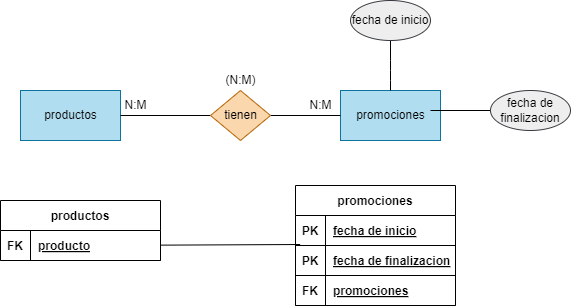

The diagram above was exported from draw.io. Its source (the exported page's mxGraphModel, read from the mxfile embedded in the PNG):
<mxGraphModel dx="746" dy="611" grid="1" gridSize="10" guides="1" tooltips="1" connect="1" arrows="1" fold="1" page="1" pageScale="1" pageWidth="850" pageHeight="1100" math="0" shadow="0">
  <root>
    <mxCell id="0" />
    <mxCell id="1" parent="0" />
    <mxCell id="22" value="productos" style="html=1;dashed=0;whitespace=wrap;fillColor=#b1ddf0;strokeColor=#10739e;" vertex="1" parent="1">
      <mxGeometry x="180" y="170" width="100" height="50" as="geometry" />
    </mxCell>
    <mxCell id="23" value="promociones" style="html=1;dashed=0;whitespace=wrap;fillColor=#b1ddf0;strokeColor=#10739e;" vertex="1" parent="1">
      <mxGeometry x="500" y="170" width="100" height="50" as="geometry" />
    </mxCell>
    <mxCell id="24" style="edgeStyle=none;html=1;entryX=0;entryY=0.5;entryDx=0;entryDy=0;endArrow=none;endFill=0;" edge="1" parent="1" source="26" target="23">
      <mxGeometry relative="1" as="geometry" />
    </mxCell>
    <mxCell id="25" style="edgeStyle=none;html=1;entryX=1;entryY=0.5;entryDx=0;entryDy=0;endArrow=none;endFill=0;" edge="1" parent="1" source="26" target="22">
      <mxGeometry relative="1" as="geometry" />
    </mxCell>
    <mxCell id="26" value="tienen" style="shape=rhombus;html=1;dashed=0;whitespace=wrap;perimeter=rhombusPerimeter;fillColor=#fad7ac;strokeColor=#b46504;" vertex="1" parent="1">
      <mxGeometry x="370" y="170" width="60" height="50" as="geometry" />
    </mxCell>
    <mxCell id="27" value="N:M" style="text;html=1;align=center;verticalAlign=middle;resizable=0;points=[];autosize=1;strokeColor=none;fillColor=none;" vertex="1" parent="1">
      <mxGeometry x="270" y="170" width="50" height="30" as="geometry" />
    </mxCell>
    <mxCell id="28" value="N:M" style="text;html=1;align=center;verticalAlign=middle;resizable=0;points=[];autosize=1;strokeColor=none;fillColor=none;" vertex="1" parent="1">
      <mxGeometry x="455" y="170" width="50" height="30" as="geometry" />
    </mxCell>
    <mxCell id="29" value="(N:M)" style="text;html=1;align=center;verticalAlign=middle;resizable=0;points=[];autosize=1;strokeColor=none;fillColor=none;" vertex="1" parent="1">
      <mxGeometry x="375" y="145" width="50" height="30" as="geometry" />
    </mxCell>
    <mxCell id="30" style="edgeStyle=none;html=1;entryX=0.9;entryY=0.4;entryDx=0;entryDy=0;entryPerimeter=0;endArrow=none;endFill=0;" edge="1" parent="1" target="23">
      <mxGeometry relative="1" as="geometry">
        <mxPoint x="650" y="190" as="sourcePoint" />
      </mxGeometry>
    </mxCell>
    <mxCell id="32" style="edgeStyle=none;html=1;entryX=0.5;entryY=0;entryDx=0;entryDy=0;endArrow=none;endFill=0;" edge="1" parent="1" source="33" target="23">
      <mxGeometry relative="1" as="geometry">
        <Array as="points">
          <mxPoint x="550" y="150" />
        </Array>
      </mxGeometry>
    </mxCell>
    <mxCell id="33" value="fecha de inicio" style="ellipse;whiteSpace=wrap;html=1;align=center;fillColor=#eeeeee;strokeColor=#36393d;" vertex="1" parent="1">
      <mxGeometry x="510" y="80" width="80" height="40" as="geometry" />
    </mxCell>
    <mxCell id="35" value="productos" style="shape=table;startSize=30;container=1;collapsible=1;childLayout=tableLayout;fixedRows=1;rowLines=0;fontStyle=1;align=center;resizeLast=1;" vertex="1" parent="1">
      <mxGeometry x="160" y="280" width="160" height="60" as="geometry" />
    </mxCell>
    <mxCell id="36" value="" style="shape=tableRow;horizontal=0;startSize=0;swimlaneHead=0;swimlaneBody=0;fillColor=none;collapsible=0;dropTarget=0;points=[[0,0.5],[1,0.5]];portConstraint=eastwest;top=0;left=0;right=0;bottom=1;" vertex="1" parent="35">
      <mxGeometry y="30" width="160" height="30" as="geometry" />
    </mxCell>
    <mxCell id="37" value="FK" style="shape=partialRectangle;connectable=0;fillColor=none;top=0;left=0;bottom=0;right=0;fontStyle=1;overflow=hidden;" vertex="1" parent="36">
      <mxGeometry width="30" height="30" as="geometry">
        <mxRectangle width="30" height="30" as="alternateBounds" />
      </mxGeometry>
    </mxCell>
    <mxCell id="38" value="producto" style="shape=partialRectangle;connectable=0;fillColor=none;top=0;left=0;bottom=0;right=0;align=left;spacingLeft=6;fontStyle=5;overflow=hidden;" vertex="1" parent="36">
      <mxGeometry x="30" width="130" height="30" as="geometry">
        <mxRectangle width="130" height="30" as="alternateBounds" />
      </mxGeometry>
    </mxCell>
    <mxCell id="44" value="promociones" style="shape=table;startSize=30;container=1;collapsible=1;childLayout=tableLayout;fixedRows=1;rowLines=0;fontStyle=1;align=center;resizeLast=1;" vertex="1" parent="1">
      <mxGeometry x="455" y="265" width="160" height="120" as="geometry" />
    </mxCell>
    <mxCell id="45" value="" style="shape=tableRow;horizontal=0;startSize=0;swimlaneHead=0;swimlaneBody=0;fillColor=none;collapsible=0;dropTarget=0;points=[[0,0.5],[1,0.5]];portConstraint=eastwest;top=0;left=0;right=0;bottom=1;" vertex="1" parent="44">
      <mxGeometry y="30" width="160" height="30" as="geometry" />
    </mxCell>
    <mxCell id="46" value="PK" style="shape=partialRectangle;connectable=0;fillColor=none;top=0;left=0;bottom=0;right=0;fontStyle=1;overflow=hidden;" vertex="1" parent="45">
      <mxGeometry width="30" height="30" as="geometry">
        <mxRectangle width="30" height="30" as="alternateBounds" />
      </mxGeometry>
    </mxCell>
    <mxCell id="47" value="fecha de inicio" style="shape=partialRectangle;connectable=0;fillColor=none;top=0;left=0;bottom=0;right=0;align=left;spacingLeft=6;fontStyle=5;overflow=hidden;" vertex="1" parent="45">
      <mxGeometry x="30" width="130" height="30" as="geometry">
        <mxRectangle width="130" height="30" as="alternateBounds" />
      </mxGeometry>
    </mxCell>
    <mxCell id="48" value="" style="shape=tableRow;horizontal=0;startSize=0;swimlaneHead=0;swimlaneBody=0;fillColor=none;collapsible=0;dropTarget=0;points=[[0,0.5],[1,0.5]];portConstraint=eastwest;top=0;left=0;right=0;bottom=1;" vertex="1" parent="44">
      <mxGeometry y="60" width="160" height="30" as="geometry" />
    </mxCell>
    <mxCell id="49" value="PK" style="shape=partialRectangle;connectable=0;fillColor=none;top=0;left=0;bottom=0;right=0;fontStyle=1;overflow=hidden;" vertex="1" parent="48">
      <mxGeometry width="30" height="30" as="geometry">
        <mxRectangle width="30" height="30" as="alternateBounds" />
      </mxGeometry>
    </mxCell>
    <mxCell id="50" value="fecha de finalizacion" style="shape=partialRectangle;connectable=0;fillColor=none;top=0;left=0;bottom=0;right=0;align=left;spacingLeft=6;fontStyle=5;overflow=hidden;" vertex="1" parent="48">
      <mxGeometry x="30" width="130" height="30" as="geometry">
        <mxRectangle width="130" height="30" as="alternateBounds" />
      </mxGeometry>
    </mxCell>
    <mxCell id="59" value="" style="shape=tableRow;horizontal=0;startSize=0;swimlaneHead=0;swimlaneBody=0;fillColor=none;collapsible=0;dropTarget=0;points=[[0,0.5],[1,0.5]];portConstraint=eastwest;top=0;left=0;right=0;bottom=1;" vertex="1" parent="44">
      <mxGeometry y="90" width="160" height="30" as="geometry" />
    </mxCell>
    <mxCell id="60" value="FK" style="shape=partialRectangle;connectable=0;fillColor=none;top=0;left=0;bottom=0;right=0;fontStyle=1;overflow=hidden;" vertex="1" parent="59">
      <mxGeometry width="30" height="30" as="geometry">
        <mxRectangle width="30" height="30" as="alternateBounds" />
      </mxGeometry>
    </mxCell>
    <mxCell id="61" value="promociones" style="shape=partialRectangle;connectable=0;fillColor=none;top=0;left=0;bottom=0;right=0;align=left;spacingLeft=6;fontStyle=5;overflow=hidden;" vertex="1" parent="59">
      <mxGeometry x="30" width="130" height="30" as="geometry">
        <mxRectangle width="130" height="30" as="alternateBounds" />
      </mxGeometry>
    </mxCell>
    <mxCell id="51" value="fecha de finalizacion" style="ellipse;whiteSpace=wrap;html=1;align=center;fillColor=#eeeeee;strokeColor=#36393d;" vertex="1" parent="1">
      <mxGeometry x="650" y="170" width="80" height="40" as="geometry" />
    </mxCell>
    <mxCell id="62" style="edgeStyle=none;html=1;entryX=0.029;entryY=-0.033;entryDx=0;entryDy=0;entryPerimeter=0;endArrow=none;endFill=0;" edge="1" parent="1" source="36" target="48">
      <mxGeometry relative="1" as="geometry" />
    </mxCell>
  </root>
</mxGraphModel>